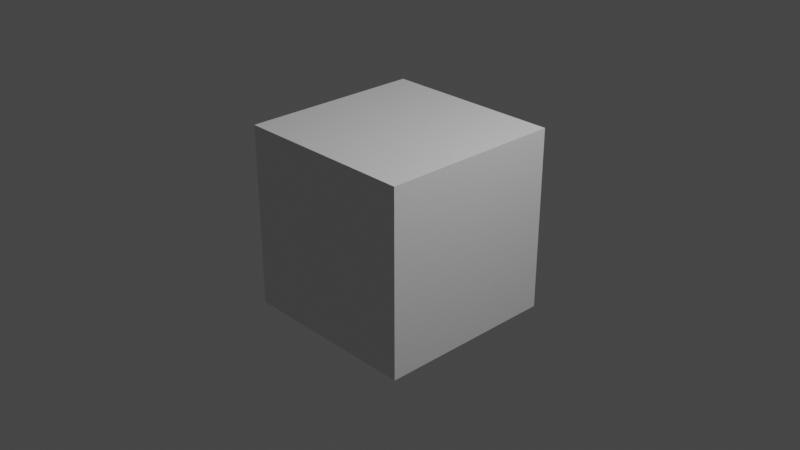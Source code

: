 # Source: skybox.blend  (saved by Blender 2.80.75; exported with 4.5.12 LTS)
import bpy
from mathutils import Matrix  # noqa: F401  (used for matrix-valued properties, if any)

bpy.ops.wm.read_factory_settings(use_empty=True)
scene = bpy.context.scene
scene.name = 'Scene'

# ---- collections
col_collection = bpy.data.collections.new('Collection'); scene.collection.children.link(col_collection)

# ---- materials (node trees are filled in below, after node groups)
mat_material = bpy.data.materials.new('Material')
mat_material.alpha_threshold = 0.0
mat_material.use_transparent_shadow = False
mat_material.line_color = (0.0, 0.0, 0.0, 1.0)

# ---- material node trees
mat_material.use_nodes = True; mat_material.node_tree.nodes.clear()
_N = mat_material.node_tree.nodes; _L = mat_material.node_tree.links
n0 = _N.new('ShaderNodeOutputMaterial'); n0.name = 'Material Output'; n0.location = (300, 300)
n1 = _N.new('ShaderNodeBsdfPrincipled'); n1.name = 'Principled BSDF'; n1.location = (10, 300)
n1.distribution = 'GGX'
n1.subsurface_method = 'BURLEY'
n1.inputs[2].default_value = 0.4
n1.inputs[3].default_value = 1.45
n1.inputs[27].default_value = (0.0, 0.0, 0.0, 1.0)
n1.inputs[28].default_value = 1.0
_L.new(n1.outputs[0], n0.inputs[0])
n0.is_active_output = True

# ---- world
world_world = bpy.data.worlds.new('World'); scene.world = world_world
world_world.use_nodes = True; world_world.node_tree.nodes.clear()
_N = world_world.node_tree.nodes; _L = world_world.node_tree.links
n0 = _N.new('ShaderNodeOutputWorld'); n0.name = 'World Output'; n0.location = (300, 300)
n1 = _N.new('ShaderNodeBackground'); n1.name = 'Background'; n1.location = (10, 300)
n1.inputs[0].default_value = (0.05088, 0.05088, 0.05088, 1.0)
_L.new(n1.outputs[0], n0.inputs[0])
n0.is_active_output = True
world_world.color = (0.05088, 0.05088, 0.05088)
world_world.use_sun_shadow = False
world_world.sun_shadow_jitter_overblur = 0.0

# ---- cameras
cam_camera = bpy.data.cameras.new('Camera')
cam_camera.clip_end = 100.0
cam_camera.ortho_scale = 7.314

# ---- lights
light_light = bpy.data.lights.new('Light', 'POINT')
light_light.transmission_factor = 0.0
light_light.energy = 1000.0
light_light.shadow_soft_size = 0.1
light_light.shadow_maximum_resolution = 0.006
light_light.use_absolute_resolution = True

# ---- meshes
me_cube = bpy.data.meshes.new('Cube')
me_cube.from_pydata([(1.0, 1.0, 1.0), (1.0, 1.0, -1.0), (1.0, -1.0, 1.0), (1.0, -1.0, -1.0), (-1.0, 1.0, 1.0), (-1.0, 1.0, -1.0), (-1.0, -1.0, 1.0), (-1.0, -1.0, -1.0)], [], [(0, 2, 6, 4), (3, 7, 6, 2), (7, 5, 4, 6), (5, 7, 3, 1), (1, 3, 2, 0), (5, 1, 0, 4)])
_uv = me_cube.uv_layers.new(name='UVMap')
_uv.uv.foreach_set('vector', [0.65, 0.45, 0.35, 0.45, 0.35, 0.75, 0.65, 0.75, 0.05, 0.45, 0.05, 0.75, 0.35, 0.75, 0.35, 0.45, 0.35, 0.3501, 0.35, 0.0501, 0.05, 0.0501, 0.05, 0.3501, 0.35, 0.0501, 0.35, 0.3501, 0.65, 0.3501, 0.65, 0.05, 0.65, 0.05, 0.65, 0.3501, 0.95, 0.3501, 0.95, 0.05029, 0.95, 0.75, 0.95, 0.45, 0.65, 0.45, 0.65, 0.75])
me_cube.materials.append(mat_material)
me_cube.use_remesh_preserve_volume = False
me_cube.use_remesh_preserve_attributes = False
me_cube.use_mirror_vertex_groups = False
me_cube.update()

# ---- objects
ob_cube = bpy.data.objects.new('Cube', me_cube)
ob_light = bpy.data.objects.new('Light', light_light)
ob_camera = bpy.data.objects.new('Camera', cam_camera)

# ---- transforms, parenting, visibility, modifiers, constraints
ob_cube.location = (0.0, 0.0, 0.0)
ob_cube.lock_rotations_4d = False
ob_cube.empty_display_type = 'ARROWS'
ob_cube.lineart.crease_threshold = 0.0
ob_light.location = (4.076, 1.005, 5.904)
ob_light.rotation_euler = (0.6503, 0.05522, 1.866)
ob_light.lock_rotations_4d = False
ob_light.empty_display_type = 'ARROWS'
ob_light.color = (0.0, 0.0, 0.0, 0.0)
ob_light.lineart.crease_threshold = 0.0
ob_camera.location = (7.359, -6.926, 4.958)
ob_camera.rotation_euler = (1.109, 0.0, 0.8149)
ob_camera.lock_rotations_4d = False
ob_camera.empty_display_type = 'ARROWS'
ob_camera.color = (0.0, 0.0, 0.0, 0.0)
ob_camera.display_type = 'WIRE'
ob_camera.lineart.crease_threshold = 0.0

# ---- collection membership
col_collection.objects.link(ob_cube)
col_collection.objects.link(ob_light)
col_collection.objects.link(ob_camera)

# ---- scene / render settings (as saved in the file)
scene.camera = ob_camera
scene.frame_start = 1; scene.frame_end = 250; scene.frame_set(108)
scene.render.engine = 'BLENDER_EEVEE_NEXT'
scene.cycles.use_denoising = False
scene.cycles.samples = 128
scene.cycles.sampling_pattern = 'TABULATED_SOBOL'
scene.cycles.use_adaptive_sampling = False
scene.cycles.use_light_tree = False
scene.view_settings.view_transform = 'Filmic'
bpy.context.view_layer.update()
